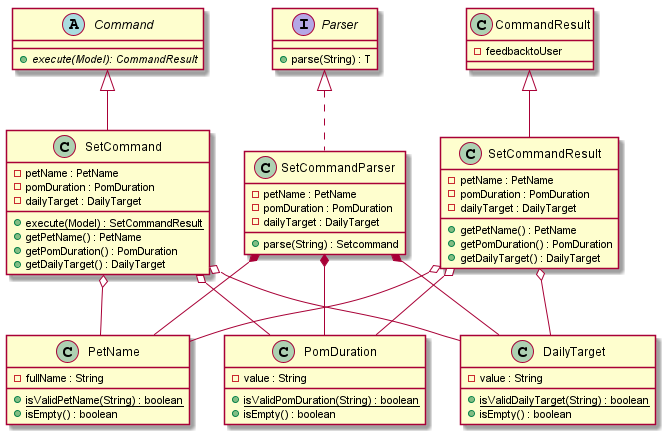

The diagram above was rendered by PlantUML. Its source (embedded in the PNG):
@startuml

class SetCommand {
- petName : PetName
- pomDuration : PomDuration
- dailyTarget : DailyTarget
+ <u>execute(Model) : SetCommandResult
+getPetName() : PetName
+getPomDuration() : PomDuration
+getDailyTarget() : DailyTarget
}

class PetName{
- fullName : String
+<u>isValidPetName(String) : boolean
+ isEmpty() : boolean
}

class PomDuration {
- value : String
+ <u>isValidPomDuration(String) : boolean
+ isEmpty() : boolean
}

class DailyTarget {
-value : String
+<u>isValidDailyTarget(String) : boolean
+ isEmpty() : boolean
}

class SetCommandParser {
- petName : PetName
- pomDuration : PomDuration
- dailyTarget : DailyTarget
+ parse(String) : Setcommand
}

Interface Parser {
+ parse(String) : T
}

abstract class Command {
+ {abstract} execute(Model): CommandResult
}

class SetCommandResult {
- petName : PetName
- pomDuration : PomDuration
- dailyTarget : DailyTarget
+getPetName() : PetName
+getPomDuration() : PomDuration
+getDailyTarget() : DailyTarget
}

class CommandResult {
-feedbacktoUser  
}

CommandResult <|-- SetCommandResult
Parser <|.. SetCommandParser
Command <|-- SetCommand

SetCommandResult o-- DailyTarget
SetCommandParser *-- DailyTarget
SetCommand o-- DailyTarget

SetCommandResult o-- PetName
SetCommandParser *-- PetName
SetCommand o-- PetName

SetCommandResult o-- PomDuration
SetCommandParser *-- PomDuration
SetCommand o-- PomDuration
@enduml